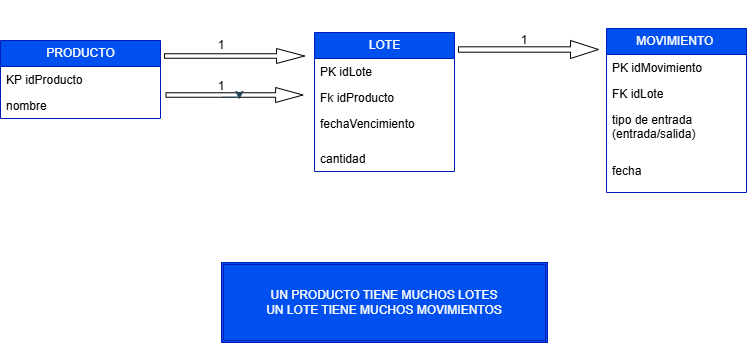

The diagram above was exported from draw.io. Its source (the exported page's mxGraphModel, read from the mxfile embedded in the PNG):
<mxGraphModel dx="946" dy="465" grid="0" gridSize="10" guides="1" tooltips="1" connect="1" arrows="1" fold="1" page="1" pageScale="1" pageWidth="2336" pageHeight="1654" background="light-dark(#FFFFFF,#333333)" math="0" shadow="0">
  <root>
    <mxCell id="0" />
    <mxCell id="1" parent="0" />
    <mxCell id="WT9JbgETXTcTVcAUEAL--1" parent="1" style="swimlane;fontStyle=0;childLayout=stackLayout;horizontal=1;startSize=26;fillColor=#0050ef;horizontalStack=0;resizeParent=1;resizeParentMax=0;resizeLast=0;collapsible=1;marginBottom=0;html=1;fontColor=#ffffff;strokeColor=#001DBC;" value="LOTE" vertex="1">
      <mxGeometry height="139" width="140" x="368" y="140" as="geometry" />
    </mxCell>
    <mxCell id="WT9JbgETXTcTVcAUEAL--2" parent="WT9JbgETXTcTVcAUEAL--1" style="text;strokeColor=none;fillColor=none;align=left;verticalAlign=top;spacingLeft=4;spacingRight=4;overflow=hidden;rotatable=0;points=[[0,0.5],[1,0.5]];portConstraint=eastwest;whiteSpace=wrap;html=1;" value="PK idLote" vertex="1">
      <mxGeometry height="26" width="140" y="26" as="geometry" />
    </mxCell>
    <mxCell id="WT9JbgETXTcTVcAUEAL--3" parent="WT9JbgETXTcTVcAUEAL--1" style="text;strokeColor=none;fillColor=none;align=left;verticalAlign=top;spacingLeft=4;spacingRight=4;overflow=hidden;rotatable=0;points=[[0,0.5],[1,0.5]];portConstraint=eastwest;whiteSpace=wrap;html=1;" value="Fk idProducto" vertex="1">
      <mxGeometry height="26" width="140" y="52" as="geometry" />
    </mxCell>
    <mxCell id="WT9JbgETXTcTVcAUEAL--14" parent="WT9JbgETXTcTVcAUEAL--1" style="text;strokeColor=none;fillColor=none;align=left;verticalAlign=top;spacingLeft=4;spacingRight=4;overflow=hidden;rotatable=0;points=[[0,0.5],[1,0.5]];portConstraint=eastwest;whiteSpace=wrap;html=1;" value="fechaVencimiento&amp;nbsp;" vertex="1">
      <mxGeometry height="35" width="140" y="78" as="geometry" />
    </mxCell>
    <mxCell id="WT9JbgETXTcTVcAUEAL--4" parent="WT9JbgETXTcTVcAUEAL--1" style="text;strokeColor=none;fillColor=none;align=left;verticalAlign=top;spacingLeft=4;spacingRight=4;overflow=hidden;rotatable=0;points=[[0,0.5],[1,0.5]];portConstraint=eastwest;whiteSpace=wrap;html=1;" value="cantidad&amp;nbsp;" vertex="1">
      <mxGeometry height="26" width="140" y="113" as="geometry" />
    </mxCell>
    <mxCell id="WT9JbgETXTcTVcAUEAL--5" parent="1" style="swimlane;fontStyle=0;childLayout=stackLayout;horizontal=1;startSize=26;fillColor=#0050ef;horizontalStack=0;resizeParent=1;resizeParentMax=0;resizeLast=0;collapsible=1;marginBottom=0;html=1;fontColor=#ffffff;strokeColor=#001DBC;" value="PRODUCTO" vertex="1">
      <mxGeometry height="78" width="160" x="54" y="148" as="geometry" />
    </mxCell>
    <mxCell id="WT9JbgETXTcTVcAUEAL--6" parent="WT9JbgETXTcTVcAUEAL--5" style="text;strokeColor=none;fillColor=none;align=left;verticalAlign=top;spacingLeft=4;spacingRight=4;overflow=hidden;rotatable=0;points=[[0,0.5],[1,0.5]];portConstraint=eastwest;whiteSpace=wrap;html=1;" value="KP idProducto&amp;nbsp;" vertex="1">
      <mxGeometry height="26" width="160" y="26" as="geometry" />
    </mxCell>
    <mxCell id="WT9JbgETXTcTVcAUEAL--7" parent="WT9JbgETXTcTVcAUEAL--5" style="text;strokeColor=none;fillColor=none;align=left;verticalAlign=top;spacingLeft=4;spacingRight=4;overflow=hidden;rotatable=0;points=[[0,0.5],[1,0.5]];portConstraint=eastwest;whiteSpace=wrap;html=1;" value="nombre&amp;nbsp;" vertex="1">
      <mxGeometry height="26" width="160" y="52" as="geometry" />
    </mxCell>
    <mxCell id="WT9JbgETXTcTVcAUEAL--9" parent="1" style="swimlane;fontStyle=0;childLayout=stackLayout;horizontal=1;startSize=26;fillColor=#0050ef;horizontalStack=0;resizeParent=1;resizeParentMax=0;resizeLast=0;collapsible=1;marginBottom=0;html=1;fontColor=#ffffff;strokeColor=#001DBC;" value="MOVIMIENTO&amp;nbsp;" vertex="1">
      <mxGeometry height="164" width="140" x="660" y="136" as="geometry" />
    </mxCell>
    <mxCell id="WT9JbgETXTcTVcAUEAL--10" parent="WT9JbgETXTcTVcAUEAL--9" style="text;strokeColor=none;fillColor=none;align=left;verticalAlign=top;spacingLeft=4;spacingRight=4;overflow=hidden;rotatable=0;points=[[0,0.5],[1,0.5]];portConstraint=eastwest;whiteSpace=wrap;html=1;" value="PK idMovimiento&amp;nbsp;" vertex="1">
      <mxGeometry height="26" width="140" y="26" as="geometry" />
    </mxCell>
    <mxCell id="WT9JbgETXTcTVcAUEAL--11" parent="WT9JbgETXTcTVcAUEAL--9" style="text;strokeColor=none;fillColor=none;align=left;verticalAlign=top;spacingLeft=4;spacingRight=4;overflow=hidden;rotatable=0;points=[[0,0.5],[1,0.5]];portConstraint=eastwest;whiteSpace=wrap;html=1;" value="FK idLote" vertex="1">
      <mxGeometry height="26" width="140" y="52" as="geometry" />
    </mxCell>
    <mxCell id="WT9JbgETXTcTVcAUEAL--12" parent="WT9JbgETXTcTVcAUEAL--9" style="text;strokeColor=none;fillColor=none;align=left;verticalAlign=top;spacingLeft=4;spacingRight=4;overflow=hidden;rotatable=0;points=[[0,0.5],[1,0.5]];portConstraint=eastwest;whiteSpace=wrap;html=1;" value="tipo de entrada (entrada/salida)" vertex="1">
      <mxGeometry height="51" width="140" y="78" as="geometry" />
    </mxCell>
    <mxCell id="WT9JbgETXTcTVcAUEAL--15" parent="WT9JbgETXTcTVcAUEAL--9" style="text;strokeColor=none;fillColor=none;align=left;verticalAlign=top;spacingLeft=4;spacingRight=4;overflow=hidden;rotatable=0;points=[[0,0.5],[1,0.5]];portConstraint=eastwest;whiteSpace=wrap;html=1;" value="fecha&amp;nbsp;" vertex="1">
      <mxGeometry height="35" width="140" y="129" as="geometry" />
    </mxCell>
    <mxCell id="WT9JbgETXTcTVcAUEAL--21" parent="1" style="shape=singleArrow;whiteSpace=wrap;html=1;" value="" vertex="1">
      <mxGeometry height="15" width="140" x="218" y="156" as="geometry" />
    </mxCell>
    <mxCell id="WT9JbgETXTcTVcAUEAL--22" parent="1" style="shape=singleArrow;whiteSpace=wrap;html=1;" value="" vertex="1">
      <mxGeometry height="15" width="137" x="219.5" y="195" as="geometry" />
    </mxCell>
    <mxCell id="WT9JbgETXTcTVcAUEAL--23" parent="1" style="shape=singleArrow;whiteSpace=wrap;html=1;" value="" vertex="1">
      <mxGeometry height="18" width="140" x="512" y="148" as="geometry" />
    </mxCell>
    <mxCell id="WT9JbgETXTcTVcAUEAL--24" edge="1" parent="1" source="WT9JbgETXTcTVcAUEAL--22" style="edgeStyle=orthogonalEdgeStyle;rounded=0;orthogonalLoop=1;jettySize=auto;html=1;innerLoopWaypoints=1;exitX=0;exitY=0;exitDx=56;exitDy=9.75;exitPerimeter=0;entryX=0.536;entryY=0.8;entryDx=0;entryDy=0;entryPerimeter=0;strokeColor=#23445D;" target="WT9JbgETXTcTVcAUEAL--22">
      <mxGeometry relative="1" as="geometry" />
    </mxCell>
    <mxCell id="WT9JbgETXTcTVcAUEAL--25" parent="1" style="ellipse;whiteSpace=wrap;html=1;shapeInside=1;fillColor=none;strokeColor=none;" value="1" vertex="1">
      <mxGeometry height="80" width="80" x="235" y="112" as="geometry" />
    </mxCell>
    <mxCell id="WT9JbgETXTcTVcAUEAL--26" parent="1" style="ellipse;shape=doubleEllipse;whiteSpace=wrap;html=1;aspect=fixed;fillColor=none;strokeColor=none;" value="1" vertex="1">
      <mxGeometry height="80" width="80" x="235" y="154" as="geometry" />
    </mxCell>
    <mxCell id="WT9JbgETXTcTVcAUEAL--27" parent="1" style="ellipse;shape=doubleEllipse;whiteSpace=wrap;html=1;aspect=fixed;fillColor=none;strokeColor=none;" value="1" vertex="1">
      <mxGeometry height="80" width="80" x="538" y="108" as="geometry" />
    </mxCell>
    <mxCell id="WT9JbgETXTcTVcAUEAL--28" parent="1" style="shape=ext;double=1;rounded=0;whiteSpace=wrap;html=1;fillColor=#0050ef;fontColor=#ffffff;strokeColor=#001DBC;" value="UN PRODUCTO TIENE MUCHOS LOTES&lt;div&gt;UN LOTE TIENE MUCHOS MOVIMIENTOS&lt;/div&gt;" vertex="1">
      <mxGeometry height="80" width="326" x="275" y="370" as="geometry" />
    </mxCell>
  </root>
</mxGraphModel>